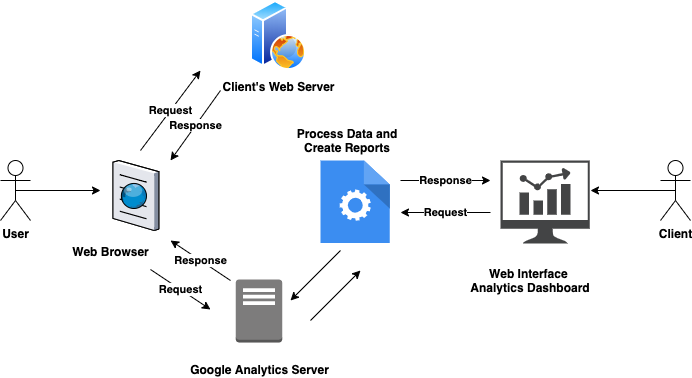

The diagram above was exported from draw.io. Its source (the exported page's mxGraphModel, read from the mxfile embedded in the PNG):
<mxGraphModel dx="1426" dy="803" grid="1" gridSize="10" guides="1" tooltips="1" connect="1" arrows="1" fold="1" page="1" pageScale="1" pageWidth="850" pageHeight="1100" background="#FFFFFF" math="0" shadow="0">
  <root>
    <mxCell id="0" />
    <mxCell id="1" parent="0" />
    <mxCell id="NmXFJ-Y202yPHdmadgHE-1" value="&lt;b&gt;User&lt;/b&gt;" style="shape=umlActor;verticalLabelPosition=bottom;verticalAlign=top;html=1;outlineConnect=0;" vertex="1" parent="1">
      <mxGeometry x="130" y="350" width="30" height="60" as="geometry" />
    </mxCell>
    <mxCell id="NmXFJ-Y202yPHdmadgHE-2" value="" style="verticalLabelPosition=bottom;aspect=fixed;html=1;verticalAlign=top;strokeColor=none;align=center;outlineConnect=0;shape=mxgraph.citrix.browser;" vertex="1" parent="1">
      <mxGeometry x="242.5" y="350" width="45.86" height="70" as="geometry" />
    </mxCell>
    <mxCell id="NmXFJ-Y202yPHdmadgHE-3" value="&lt;b&gt;Client's Web Server&lt;/b&gt;" style="aspect=fixed;perimeter=ellipsePerimeter;html=1;align=center;shadow=0;dashed=0;spacingTop=3;image;image=img/lib/active_directory/web_server.svg;" vertex="1" parent="1">
      <mxGeometry x="380" y="190" width="56" height="70" as="geometry" />
    </mxCell>
    <mxCell id="NmXFJ-Y202yPHdmadgHE-5" value="" style="endArrow=classic;html=1;exitX=0.5;exitY=0.5;exitDx=0;exitDy=0;exitPerimeter=0;" edge="1" parent="1" source="NmXFJ-Y202yPHdmadgHE-1">
      <mxGeometry width="50" height="50" relative="1" as="geometry">
        <mxPoint x="170" y="380" as="sourcePoint" />
        <mxPoint x="230" y="380" as="targetPoint" />
      </mxGeometry>
    </mxCell>
    <mxCell id="NmXFJ-Y202yPHdmadgHE-6" value="&lt;b&gt;Request&lt;/b&gt;" style="endArrow=classic;html=1;" edge="1" parent="1">
      <mxGeometry width="50" height="50" relative="1" as="geometry">
        <mxPoint x="270" y="340" as="sourcePoint" />
        <mxPoint x="330" y="260" as="targetPoint" />
      </mxGeometry>
    </mxCell>
    <mxCell id="NmXFJ-Y202yPHdmadgHE-7" value="&lt;b&gt;Response&lt;/b&gt;" style="endArrow=classic;html=1;" edge="1" parent="1">
      <mxGeometry width="50" height="50" relative="1" as="geometry">
        <mxPoint x="350" y="280" as="sourcePoint" />
        <mxPoint x="300" y="350" as="targetPoint" />
      </mxGeometry>
    </mxCell>
    <mxCell id="NmXFJ-Y202yPHdmadgHE-8" value="&lt;b&gt;&lt;br&gt;Google Analytics Server&lt;br&gt;&lt;/b&gt;" style="outlineConnect=0;dashed=0;verticalLabelPosition=bottom;verticalAlign=top;align=center;html=1;shape=mxgraph.aws3.traditional_server;fillColor=#7D7C7C;gradientColor=none;" vertex="1" parent="1">
      <mxGeometry x="365.25" y="469" width="46.5" height="63" as="geometry" />
    </mxCell>
    <mxCell id="NmXFJ-Y202yPHdmadgHE-9" value="&lt;b&gt;Request&lt;/b&gt;" style="endArrow=classic;html=1;" edge="1" parent="1">
      <mxGeometry width="50" height="50" relative="1" as="geometry">
        <mxPoint x="280" y="459" as="sourcePoint" />
        <mxPoint x="340" y="499" as="targetPoint" />
      </mxGeometry>
    </mxCell>
    <mxCell id="NmXFJ-Y202yPHdmadgHE-28" style="edgeStyle=orthogonalEdgeStyle;orthogonalLoop=1;jettySize=auto;html=1;exitX=0.5;exitY=0.5;exitDx=0;exitDy=0;exitPerimeter=0;" edge="1" parent="1" source="NmXFJ-Y202yPHdmadgHE-11">
      <mxGeometry relative="1" as="geometry">
        <mxPoint x="720" y="380" as="targetPoint" />
        <mxPoint x="795" y="380" as="sourcePoint" />
      </mxGeometry>
    </mxCell>
    <mxCell id="NmXFJ-Y202yPHdmadgHE-11" value="&lt;b&gt;Client&lt;/b&gt;" style="shape=umlActor;verticalLabelPosition=bottom;verticalAlign=top;html=1;outlineConnect=0;" vertex="1" parent="1">
      <mxGeometry x="790" y="350" width="30" height="60" as="geometry" />
    </mxCell>
    <mxCell id="NmXFJ-Y202yPHdmadgHE-12" value="&lt;b&gt;Response&lt;/b&gt;" style="endArrow=classic;html=1;" edge="1" parent="1">
      <mxGeometry width="50" height="50" relative="1" as="geometry">
        <mxPoint x="360" y="470" as="sourcePoint" />
        <mxPoint x="300" y="430" as="targetPoint" />
      </mxGeometry>
    </mxCell>
    <mxCell id="NmXFJ-Y202yPHdmadgHE-13" value="" style="html=1;aspect=fixed;strokeColor=none;shadow=0;align=center;verticalAlign=top;fillColor=#3B8DF1;shape=mxgraph.gcp2.process;" vertex="1" parent="1">
      <mxGeometry x="450" y="350" width="69.3" height="82.5" as="geometry" />
    </mxCell>
    <mxCell id="NmXFJ-Y202yPHdmadgHE-14" value="" style="endArrow=classic;html=1;" edge="1" parent="1">
      <mxGeometry width="50" height="50" relative="1" as="geometry">
        <mxPoint x="440" y="510" as="sourcePoint" />
        <mxPoint x="490" y="460" as="targetPoint" />
      </mxGeometry>
    </mxCell>
    <mxCell id="NmXFJ-Y202yPHdmadgHE-15" value="" style="endArrow=classic;html=1;" edge="1" parent="1">
      <mxGeometry width="50" height="50" relative="1" as="geometry">
        <mxPoint x="470" y="440" as="sourcePoint" />
        <mxPoint x="420" y="490" as="targetPoint" />
      </mxGeometry>
    </mxCell>
    <mxCell id="NmXFJ-Y202yPHdmadgHE-19" value="&lt;b&gt;Response&lt;/b&gt;" style="endArrow=classic;html=1;" edge="1" parent="1">
      <mxGeometry width="50" height="50" relative="1" as="geometry">
        <mxPoint x="530" y="370" as="sourcePoint" />
        <mxPoint x="620" y="370" as="targetPoint" />
      </mxGeometry>
    </mxCell>
    <mxCell id="NmXFJ-Y202yPHdmadgHE-21" value="&lt;b&gt;Request&lt;/b&gt;" style="endArrow=classic;html=1;" edge="1" parent="1">
      <mxGeometry width="50" height="50" relative="1" as="geometry">
        <mxPoint x="620" y="402" as="sourcePoint" />
        <mxPoint x="530" y="402" as="targetPoint" />
      </mxGeometry>
    </mxCell>
    <mxCell id="NmXFJ-Y202yPHdmadgHE-22" value="" style="pointerEvents=1;shadow=0;dashed=0;html=1;strokeColor=none;fillColor=#434445;aspect=fixed;labelPosition=center;verticalLabelPosition=bottom;verticalAlign=top;align=center;outlineConnect=0;shape=mxgraph.vvd.nsx_dashboard;" vertex="1" parent="1">
      <mxGeometry x="630" y="350" width="89.35" height="83.1" as="geometry" />
    </mxCell>
    <mxCell id="NmXFJ-Y202yPHdmadgHE-23" value="&lt;b&gt;Process Data and Create Reports&lt;/b&gt;" style="text;html=1;strokeColor=none;fillColor=none;align=center;verticalAlign=middle;whiteSpace=wrap;" vertex="1" parent="1">
      <mxGeometry x="411.75" y="320" width="130" height="20" as="geometry" />
    </mxCell>
    <mxCell id="NmXFJ-Y202yPHdmadgHE-24" value="&lt;b&gt;Web Interface&amp;nbsp; Analytics Dashboard&lt;/b&gt;" style="text;html=1;strokeColor=none;fillColor=none;align=center;verticalAlign=middle;whiteSpace=wrap;" vertex="1" parent="1">
      <mxGeometry x="589.67" y="460" width="140.33" height="20" as="geometry" />
    </mxCell>
    <mxCell id="NmXFJ-Y202yPHdmadgHE-31" value="&lt;b&gt;Web Browser&lt;/b&gt;" style="text;html=1;align=center;verticalAlign=middle;resizable=0;points=[];autosize=1;" vertex="1" parent="1">
      <mxGeometry x="195" y="431" width="90" height="20" as="geometry" />
    </mxCell>
  </root>
</mxGraphModel>